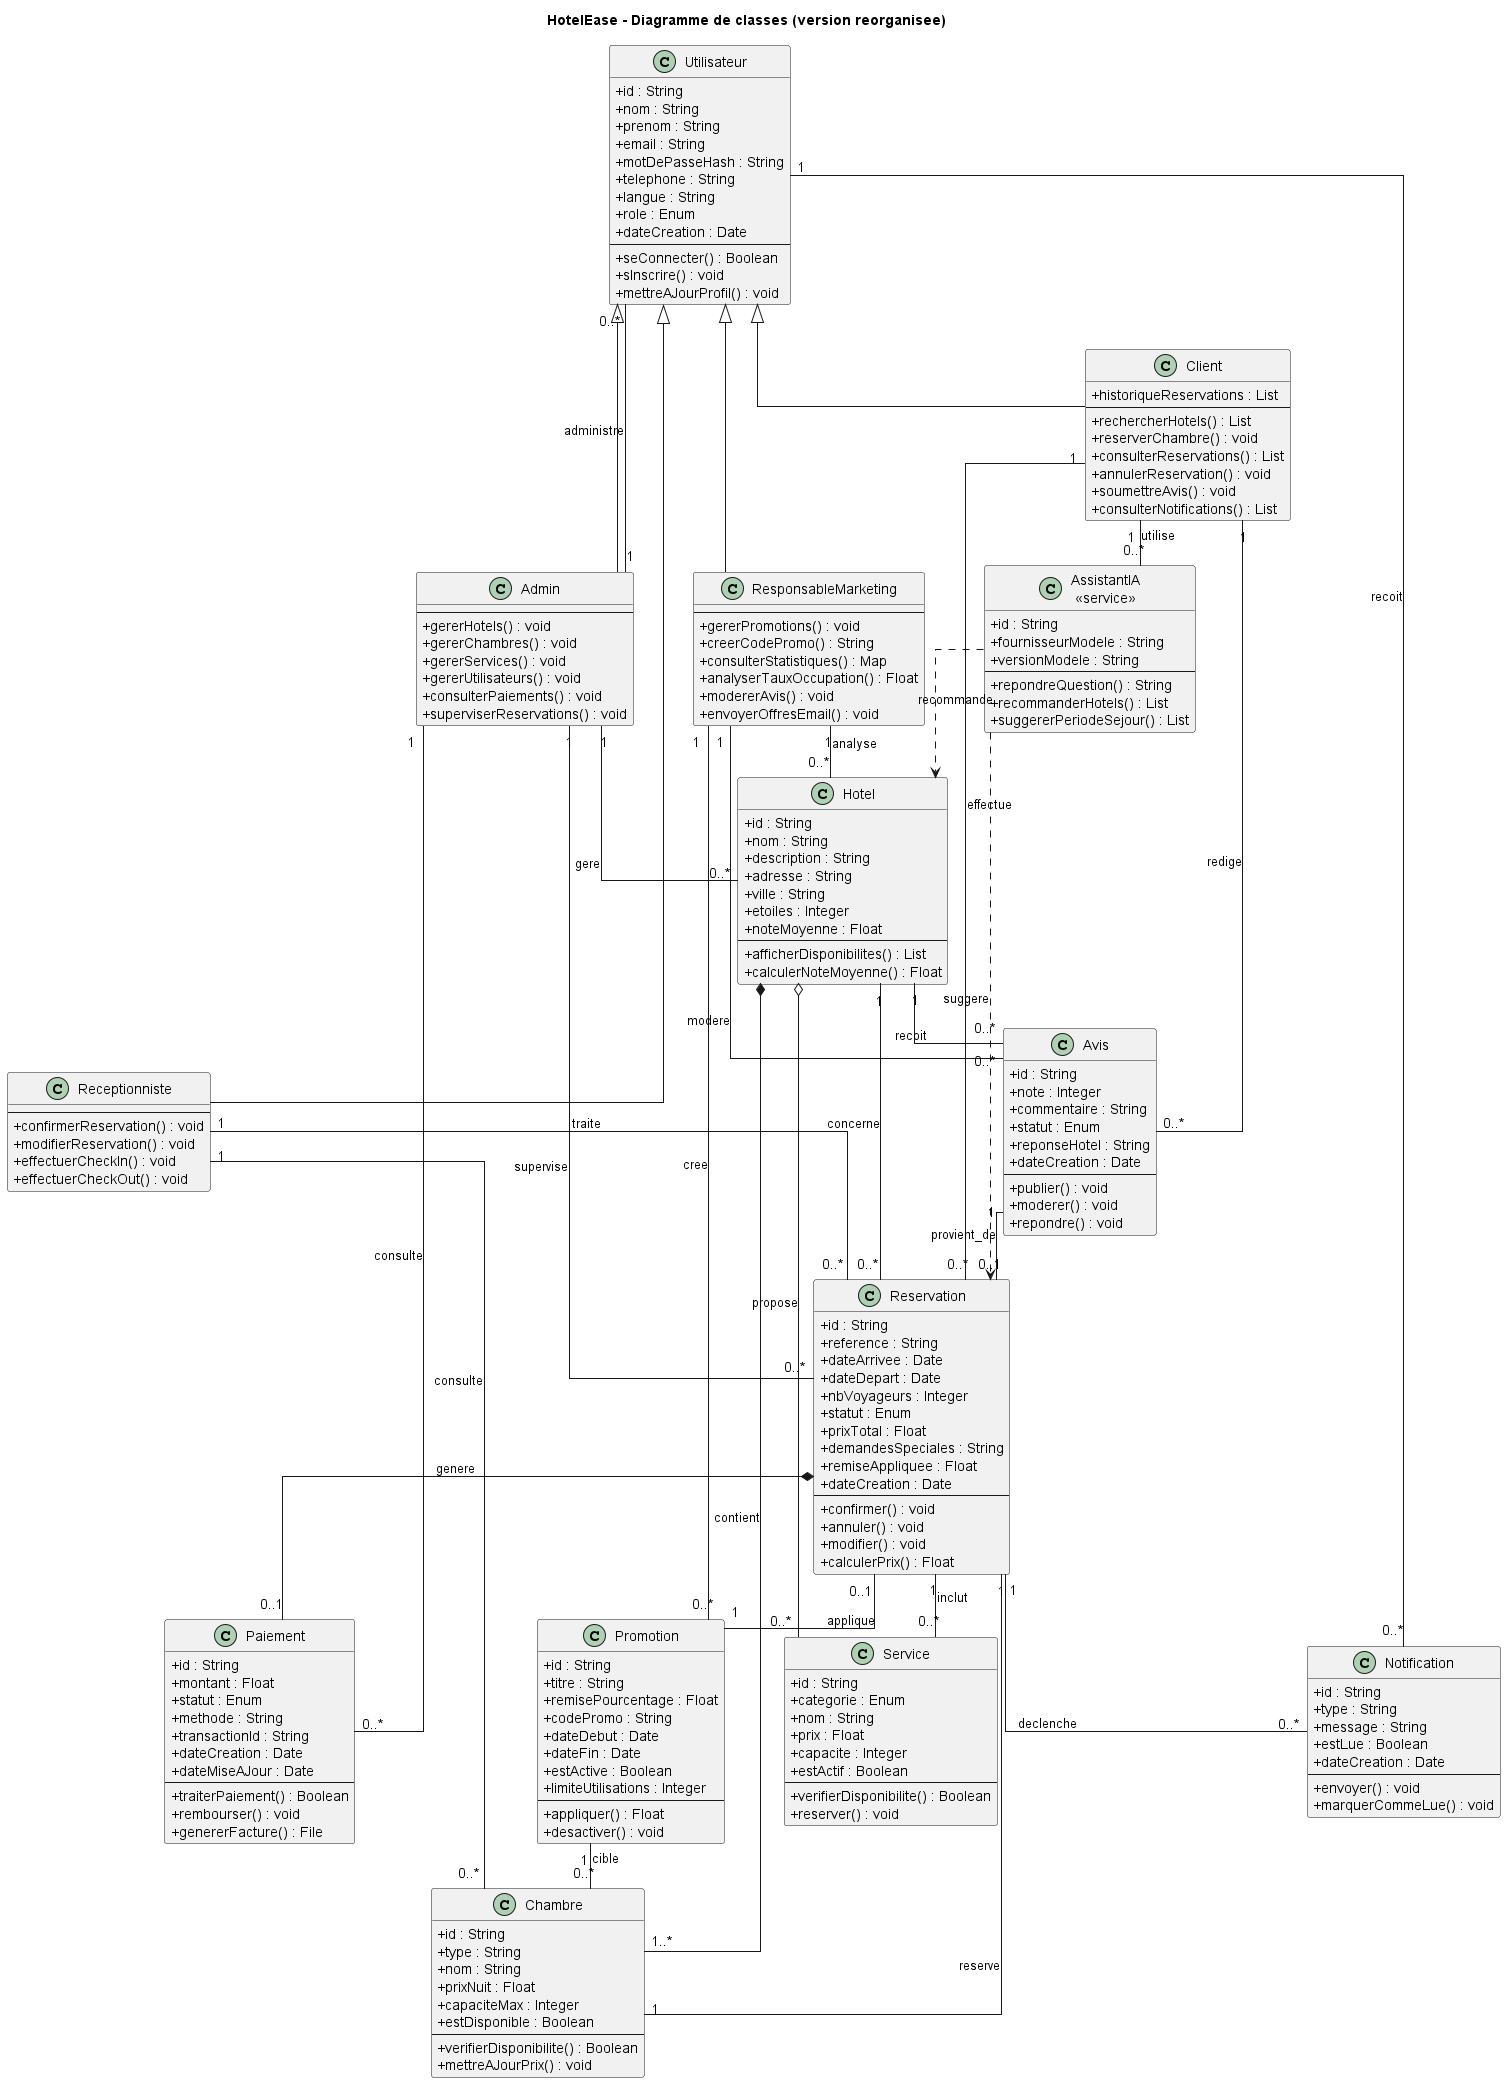

The diagram above was rendered by PlantUML. Its source (embedded in the PNG):
@startuml ClassDiagramHotelEase
top to bottom direction
skinparam classAttributeIconSize 0
skinparam packageStyle rectangle
skinparam shadowing false
skinparam linetype ortho
skinparam nodesep 60
skinparam ranksep 45

title HotelEase - Diagramme de classes (version reorganisee)

class Utilisateur {
  +id : String
  +nom : String
  +prenom : String
  +email : String
  +motDePasseHash : String
  +telephone : String
  +langue : String
  +role : Enum
  +dateCreation : Date
  --
  +seConnecter() : Boolean
  +sInscrire() : void
  +mettreAJourProfil() : void
}

class Client {
  +historiqueReservations : List
  --
  +rechercherHotels() : List
  +reserverChambre() : void
  +consulterReservations() : List
  +annulerReservation() : void
  +soumettreAvis() : void
  +consulterNotifications() : List
}

class Admin {
  --
  +gererHotels() : void
  +gererChambres() : void
  +gererServices() : void
  +gererUtilisateurs() : void
  +consulterPaiements() : void
  +superviserReservations() : void
}

class Receptionniste {
  --
  +confirmerReservation() : void
  +modifierReservation() : void
  +effectuerCheckIn() : void
  +effectuerCheckOut() : void
}

class ResponsableMarketing {
  --
  +gererPromotions() : void
  +creerCodePromo() : String
  +consulterStatistiques() : Map
  +analyserTauxOccupation() : Float
  +modererAvis() : void
  +envoyerOffresEmail() : void
}

class Hotel {
  +id : String
  +nom : String
  +description : String
  +adresse : String
  +ville : String
  +etoiles : Integer
  +noteMoyenne : Float
  --
  +afficherDisponibilites() : List
  +calculerNoteMoyenne() : Float
}

class Chambre {
  +id : String
  +type : String
  +nom : String
  +prixNuit : Float
  +capaciteMax : Integer
  +estDisponible : Boolean
  --
  +verifierDisponibilite() : Boolean
  +mettreAJourPrix() : void
}

class Service {
  +id : String
  +categorie : Enum
  +nom : String
  +prix : Float
  +capacite : Integer
  +estActif : Boolean
  --
  +verifierDisponibilite() : Boolean
  +reserver() : void
}

class Promotion {
  +id : String
  +titre : String
  +remisePourcentage : Float
  +codePromo : String
  +dateDebut : Date
  +dateFin : Date
  +estActive : Boolean
  +limiteUtilisations : Integer
  --
  +appliquer() : Float
  +desactiver() : void
}

class Reservation {
  +id : String
  +reference : String
  +dateArrivee : Date
  +dateDepart : Date
  +nbVoyageurs : Integer
  +statut : Enum
  +prixTotal : Float
  +demandesSpeciales : String
  +remiseAppliquee : Float
  +dateCreation : Date
  --
  +confirmer() : void
  +annuler() : void
  +modifier() : void
  +calculerPrix() : Float
}

class Paiement {
  +id : String
  +montant : Float
  +statut : Enum
  +methode : String
  +transactionId : String
  +dateCreation : Date
  +dateMiseAJour : Date
  --
  +traiterPaiement() : Boolean
  +rembourser() : void
  +genererFacture() : File
}

class Avis {
  +id : String
  +note : Integer
  +commentaire : String
  +statut : Enum
  +reponseHotel : String
  +dateCreation : Date
  --
  +publier() : void
  +moderer() : void
  +repondre() : void
}

class Notification {
  +id : String
  +type : String
  +message : String
  +estLue : Boolean
  +dateCreation : Date
  --
  +envoyer() : void
  +marquerCommeLue() : void
}

class "AssistantIA\n<<service>>" as AssistantIA {
  +id : String
  +fournisseurModele : String
  +versionModele : String
  --
  +repondreQuestion() : String
  +recommanderHotels() : List
  +suggererPeriodeSejour() : List
}

' Heritage
Utilisateur <|-- Client
Utilisateur <|-- Admin
Utilisateur <|-- Receptionniste
Utilisateur <|-- ResponsableMarketing

' Structure metier
Hotel *-- "1..*" Chambre : contient
Hotel o-- "0..*" Service : propose
Hotel "1" -- "0..*" Reservation : concerne
Hotel "1" -- "0..*" Avis : recoit

Client "1" -- "0..*" Reservation : effectue
Client "1" -- "0..*" Avis : redige
Client "1" -- "0..*" AssistantIA : utilise
Utilisateur "1" -- "0..*" Notification : recoit

Reservation "1" -- "1" Chambre : reserve
Reservation *-- "0..1" Paiement : genere
Reservation "1" -- "0..*" Service : inclut
Reservation "1" -- "0..*" Notification : declenche
Reservation "0..1" -- "1" Promotion : applique

Avis "1" -- "0..1" Reservation : provient_de
Promotion "1" -- "0..*" Chambre : cible
AssistantIA ..> Hotel : recommande
AssistantIA ..> Reservation : suggere

' Liens operationnels des roles
Admin "1" -- "0..*" Hotel : gere
Admin "1" -- "0..*" Utilisateur : administre
Admin "1" -- "0..*" Paiement : consulte
Admin "1" -- "0..*" Reservation : supervise

Receptionniste "1" -- "0..*" Reservation : traite
Receptionniste "1" -- "0..*" Chambre : consulte

ResponsableMarketing "1" -- "0..*" Promotion : cree
ResponsableMarketing "1" -- "0..*" Avis : modere
ResponsableMarketing "1" -- "0..*" Hotel : analyse

@enduml